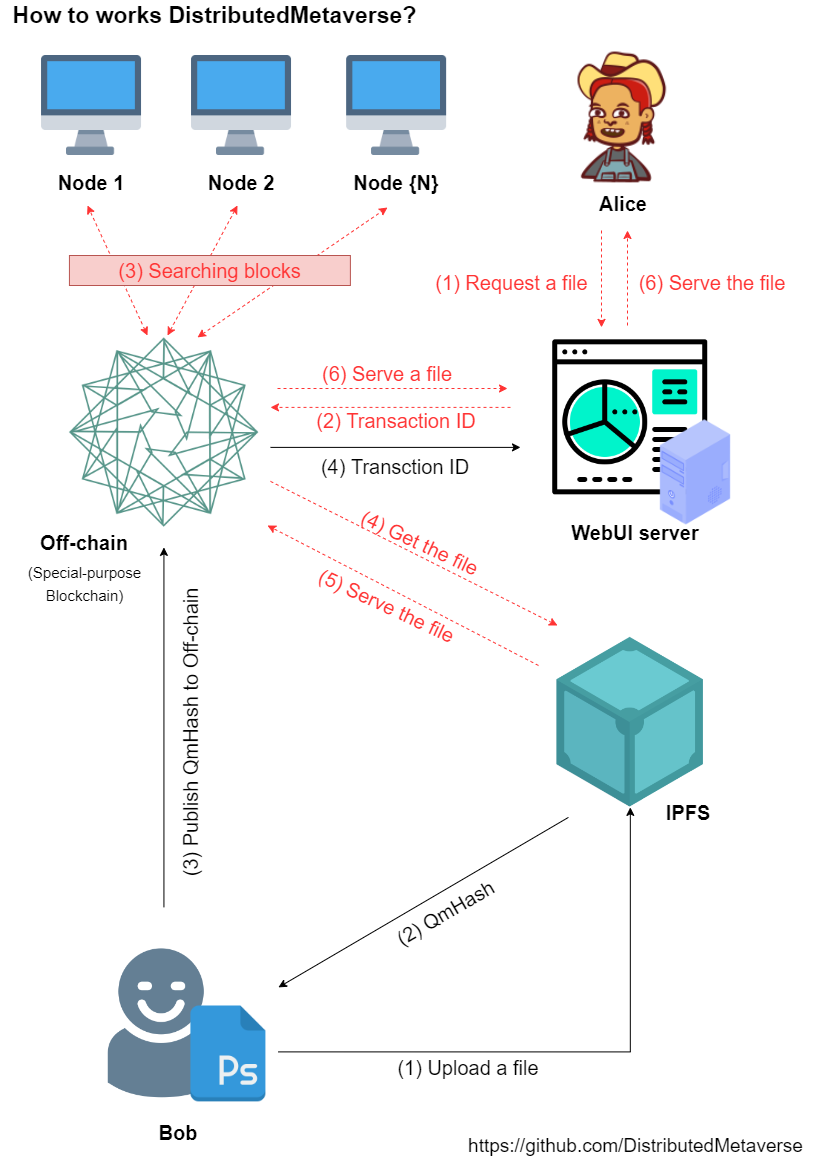

The diagram above was exported from draw.io. Its source (the exported page's mxGraphModel, read from the mxfile embedded in the PNG):
<mxGraphModel dx="2426" dy="1358" grid="1" gridSize="10" guides="1" tooltips="1" connect="1" arrows="1" fold="1" page="1" pageScale="1" pageWidth="827" pageHeight="1169" math="0" shadow="0">
  <root>
    <mxCell id="0" />
    <mxCell id="1" parent="0" />
    <mxCell id="X6v17-mwsa8PCHdsbhU_-2" value="" style="shape=image;verticalLabelPosition=bottom;labelBackgroundColor=default;verticalAlign=top;aspect=fixed;imageAspect=0;image=https://cdn0.iconfinder.com/data/icons/blockchain-classic/211/Power_Ledger-512.png;" vertex="1" parent="1">
      <mxGeometry x="81.93" y="346.89" width="190" height="190" as="geometry" />
    </mxCell>
    <mxCell id="X6v17-mwsa8PCHdsbhU_-3" value="" style="shape=image;verticalLabelPosition=bottom;labelBackgroundColor=default;verticalAlign=top;aspect=fixed;imageAspect=0;image=https://coywolf.pro/wp-content/uploads/2021/02/ipfs.png;" vertex="1" parent="1">
      <mxGeometry x="480.93" y="646.89" width="323.8" height="170" as="geometry" />
    </mxCell>
    <mxCell id="X6v17-mwsa8PCHdsbhU_-8" style="edgeStyle=orthogonalEdgeStyle;rounded=0;orthogonalLoop=1;jettySize=auto;html=1;entryX=0.5;entryY=1;entryDx=0;entryDy=0;exitX=1;exitY=0.5;exitDx=0;exitDy=0;" edge="1" parent="1" source="X6v17-mwsa8PCHdsbhU_-12" target="X6v17-mwsa8PCHdsbhU_-3">
      <mxGeometry relative="1" as="geometry">
        <mxPoint x="320.93" y="1046.89" as="sourcePoint" />
      </mxGeometry>
    </mxCell>
    <mxCell id="X6v17-mwsa8PCHdsbhU_-10" value="" style="shape=image;verticalLabelPosition=bottom;labelBackgroundColor=default;verticalAlign=top;aspect=fixed;imageAspect=0;image=https://cdn1.iconfinder.com/data/icons/office-222/91/General_Office_33-512.png;" vertex="1" parent="1">
      <mxGeometry x="100.93" y="956.89" width="152" height="152" as="geometry" />
    </mxCell>
    <mxCell id="X6v17-mwsa8PCHdsbhU_-12" value="" style="shape=image;verticalLabelPosition=bottom;labelBackgroundColor=default;verticalAlign=top;aspect=fixed;imageAspect=0;image=https://cdn4.iconfinder.com/data/icons/small-n-flat/24/file-photoshop-512.png;" vertex="1" parent="1">
      <mxGeometry x="190.93" y="1011.39" width="100" height="100" as="geometry" />
    </mxCell>
    <mxCell id="X6v17-mwsa8PCHdsbhU_-13" value="&lt;font style=&quot;font-size: 20px;&quot;&gt;(1) Upload a file&lt;/font&gt;" style="text;html=1;strokeColor=none;fillColor=none;align=center;verticalAlign=middle;whiteSpace=wrap;rounded=0;" vertex="1" parent="1">
      <mxGeometry x="390.93" y="1056.89" width="180" height="40" as="geometry" />
    </mxCell>
    <mxCell id="X6v17-mwsa8PCHdsbhU_-14" value="" style="endArrow=classic;html=1;rounded=0;fontSize=20;" edge="1" parent="1">
      <mxGeometry width="50" height="50" relative="1" as="geometry">
        <mxPoint x="580.93" y="826.89" as="sourcePoint" />
        <mxPoint x="290.93" y="996.89" as="targetPoint" />
      </mxGeometry>
    </mxCell>
    <mxCell id="X6v17-mwsa8PCHdsbhU_-15" value="(2) QmHash" style="text;html=1;strokeColor=none;fillColor=none;align=center;verticalAlign=middle;whiteSpace=wrap;rounded=0;fontSize=20;rotation=-30;" vertex="1" parent="1">
      <mxGeometry x="383" y="911.89" width="150" height="20" as="geometry" />
    </mxCell>
    <mxCell id="X6v17-mwsa8PCHdsbhU_-16" value="" style="endArrow=classic;html=1;rounded=0;fontSize=20;" edge="1" parent="1">
      <mxGeometry width="50" height="50" relative="1" as="geometry">
        <mxPoint x="176.43" y="916.89" as="sourcePoint" />
        <mxPoint x="176.43" y="556.89" as="targetPoint" />
      </mxGeometry>
    </mxCell>
    <mxCell id="X6v17-mwsa8PCHdsbhU_-17" value="(3) Publish QmHash to Off-chain" style="text;html=1;strokeColor=none;fillColor=none;align=center;verticalAlign=middle;whiteSpace=wrap;rounded=0;fontSize=20;rotation=-90;" vertex="1" parent="1">
      <mxGeometry x="23" y="726.89" width="360" height="30" as="geometry" />
    </mxCell>
    <mxCell id="X6v17-mwsa8PCHdsbhU_-18" value="&lt;b&gt;Bob&lt;/b&gt;" style="text;html=1;strokeColor=none;fillColor=none;align=center;verticalAlign=middle;whiteSpace=wrap;rounded=0;fontSize=20;" vertex="1" parent="1">
      <mxGeometry x="160.93" y="1126.89" width="60" height="30" as="geometry" />
    </mxCell>
    <mxCell id="X6v17-mwsa8PCHdsbhU_-19" value="&lt;b&gt;IPFS&lt;/b&gt;" style="text;html=1;strokeColor=none;fillColor=none;align=center;verticalAlign=middle;whiteSpace=wrap;rounded=0;fontSize=20;" vertex="1" parent="1">
      <mxGeometry x="670.93" y="806.89" width="60" height="30" as="geometry" />
    </mxCell>
    <mxCell id="X6v17-mwsa8PCHdsbhU_-20" value="" style="shape=image;verticalLabelPosition=bottom;labelBackgroundColor=default;verticalAlign=top;aspect=fixed;imageAspect=0;image=https://cdn3.iconfinder.com/data/icons/digital-marketing-27/64/Website-browser-graph-report-impression-rate-512.png;" vertex="1" parent="1">
      <mxGeometry x="562.8299999999999" y="346.89" width="160" height="160" as="geometry" />
    </mxCell>
    <mxCell id="X6v17-mwsa8PCHdsbhU_-22" value="" style="shape=image;verticalLabelPosition=bottom;labelBackgroundColor=default;verticalAlign=top;aspect=fixed;imageAspect=0;image=https://cdn0.iconfinder.com/data/icons/people-137/513/farmer-128.png;" vertex="1" parent="1">
      <mxGeometry x="562.83" y="56" width="141.89" height="141.89" as="geometry" />
    </mxCell>
    <mxCell id="X6v17-mwsa8PCHdsbhU_-23" value="&lt;b&gt;Alice&lt;/b&gt;" style="text;html=1;strokeColor=none;fillColor=none;align=center;verticalAlign=middle;whiteSpace=wrap;rounded=0;fontSize=20;" vertex="1" parent="1">
      <mxGeometry x="605.93" y="197.89" width="60" height="30" as="geometry" />
    </mxCell>
    <mxCell id="X6v17-mwsa8PCHdsbhU_-24" value="&lt;b&gt;Off-chain&lt;/b&gt;" style="text;html=1;strokeColor=none;fillColor=none;align=center;verticalAlign=middle;whiteSpace=wrap;rounded=0;fontSize=20;" vertex="1" parent="1">
      <mxGeometry x="13.280000000000012" y="536.89" width="168.1" height="30" as="geometry" />
    </mxCell>
    <mxCell id="X6v17-mwsa8PCHdsbhU_-27" value="" style="endArrow=classic;html=1;rounded=0;fontSize=20;dashed=1;strokeColor=#FF3333;" edge="1" parent="1">
      <mxGeometry width="50" height="50" relative="1" as="geometry">
        <mxPoint x="614" y="240" as="sourcePoint" />
        <mxPoint x="614" y="336.89" as="targetPoint" />
      </mxGeometry>
    </mxCell>
    <mxCell id="X6v17-mwsa8PCHdsbhU_-28" value="" style="endArrow=classic;html=1;rounded=0;fontSize=20;" edge="1" parent="1">
      <mxGeometry width="50" height="50" relative="1" as="geometry">
        <mxPoint x="283" y="456.89" as="sourcePoint" />
        <mxPoint x="533" y="456.89" as="targetPoint" />
      </mxGeometry>
    </mxCell>
    <mxCell id="X6v17-mwsa8PCHdsbhU_-29" value="(4) Transction ID" style="text;html=1;strokeColor=none;fillColor=none;align=center;verticalAlign=middle;whiteSpace=wrap;rounded=0;fontSize=20;" vertex="1" parent="1">
      <mxGeometry x="283" y="460.89" width="250" height="30" as="geometry" />
    </mxCell>
    <mxCell id="X6v17-mwsa8PCHdsbhU_-30" value="" style="shape=image;verticalLabelPosition=bottom;labelBackgroundColor=default;verticalAlign=top;aspect=fixed;imageAspect=0;image=https://cdn2.iconfinder.com/data/icons/whcompare-isometric-web-hosting-servers/50/desktop-pc-512.png;" vertex="1" parent="1">
      <mxGeometry x="653" y="426.89" width="110" height="110" as="geometry" />
    </mxCell>
    <mxCell id="X6v17-mwsa8PCHdsbhU_-31" value="&lt;font color=&quot;#ff3333&quot;&gt;(1) Request a file&lt;/font&gt;" style="text;html=1;strokeColor=none;fillColor=none;align=center;verticalAlign=middle;whiteSpace=wrap;rounded=0;fontSize=20;rotation=0;" vertex="1" parent="1">
      <mxGeometry x="442.93" y="276.89" width="163" height="30" as="geometry" />
    </mxCell>
    <mxCell id="X6v17-mwsa8PCHdsbhU_-32" value="&lt;b&gt;WebUI server&lt;/b&gt;" style="text;html=1;strokeColor=none;fillColor=none;align=center;verticalAlign=middle;whiteSpace=wrap;rounded=0;fontSize=20;" vertex="1" parent="1">
      <mxGeometry x="562.83" y="526.89" width="170" height="30" as="geometry" />
    </mxCell>
    <mxCell id="X6v17-mwsa8PCHdsbhU_-33" value="" style="endArrow=classic;html=1;rounded=0;fontSize=20;dashed=1;strokeColor=#FF3333;" edge="1" parent="1">
      <mxGeometry width="50" height="50" relative="1" as="geometry">
        <mxPoint x="523" y="416.89" as="sourcePoint" />
        <mxPoint x="283" y="416.89" as="targetPoint" />
      </mxGeometry>
    </mxCell>
    <mxCell id="X6v17-mwsa8PCHdsbhU_-34" value="&lt;font color=&quot;#ff3333&quot;&gt;(2) Transaction ID&lt;/font&gt;" style="text;html=1;strokeColor=none;fillColor=none;align=center;verticalAlign=middle;whiteSpace=wrap;rounded=0;fontSize=20;rotation=0;" vertex="1" parent="1">
      <mxGeometry x="309.15000000000003" y="415" width="200" height="30" as="geometry" />
    </mxCell>
    <mxCell id="X6v17-mwsa8PCHdsbhU_-38" value="" style="shape=image;verticalLabelPosition=bottom;labelBackgroundColor=default;verticalAlign=top;aspect=fixed;imageAspect=0;image=https://cdn3.iconfinder.com/data/icons/education-and-school-8/48/Computer-512.png;" vertex="1" parent="1">
      <mxGeometry x="54.040000000000006" y="65" width="100" height="100" as="geometry" />
    </mxCell>
    <mxCell id="X6v17-mwsa8PCHdsbhU_-39" value="" style="shape=image;verticalLabelPosition=bottom;labelBackgroundColor=default;verticalAlign=top;aspect=fixed;imageAspect=0;image=https://cdn3.iconfinder.com/data/icons/education-and-school-8/48/Computer-512.png;" vertex="1" parent="1">
      <mxGeometry x="204.03" y="65" width="100" height="100" as="geometry" />
    </mxCell>
    <mxCell id="X6v17-mwsa8PCHdsbhU_-41" value="&lt;b&gt;Node 1&lt;/b&gt;" style="text;html=1;strokeColor=none;fillColor=none;align=center;verticalAlign=middle;whiteSpace=wrap;rounded=0;fontSize=20;" vertex="1" parent="1">
      <mxGeometry x="50.000000000000014" y="176.89" width="108.07" height="30" as="geometry" />
    </mxCell>
    <mxCell id="X6v17-mwsa8PCHdsbhU_-42" value="&lt;b&gt;Node 2&lt;/b&gt;" style="text;html=1;strokeColor=none;fillColor=none;align=center;verticalAlign=middle;whiteSpace=wrap;rounded=0;fontSize=20;" vertex="1" parent="1">
      <mxGeometry x="199.99999999999997" y="176.89" width="108.07" height="30" as="geometry" />
    </mxCell>
    <mxCell id="X6v17-mwsa8PCHdsbhU_-45" value="" style="shape=image;verticalLabelPosition=bottom;labelBackgroundColor=default;verticalAlign=top;aspect=fixed;imageAspect=0;image=https://cdn3.iconfinder.com/data/icons/education-and-school-8/48/Computer-512.png;" vertex="1" parent="1">
      <mxGeometry x="359.14" y="65" width="100" height="100" as="geometry" />
    </mxCell>
    <mxCell id="X6v17-mwsa8PCHdsbhU_-46" value="&lt;b&gt;Node {N}&lt;/b&gt;" style="text;html=1;strokeColor=none;fillColor=none;align=center;verticalAlign=middle;whiteSpace=wrap;rounded=0;fontSize=20;" vertex="1" parent="1">
      <mxGeometry x="355.11" y="176.89" width="108.07" height="30" as="geometry" />
    </mxCell>
    <mxCell id="X6v17-mwsa8PCHdsbhU_-47" value="" style="endArrow=classic;html=1;rounded=0;fontSize=20;dashed=1;strokeColor=#FF3333;startArrow=classic;startFill=1;" edge="1" parent="1">
      <mxGeometry width="50" height="50" relative="1" as="geometry">
        <mxPoint x="160" y="345" as="sourcePoint" />
        <mxPoint x="100" y="215" as="targetPoint" />
      </mxGeometry>
    </mxCell>
    <mxCell id="X6v17-mwsa8PCHdsbhU_-48" value="" style="endArrow=classic;html=1;rounded=0;fontSize=20;dashed=1;strokeColor=#FF3333;startArrow=classic;startFill=1;" edge="1" parent="1">
      <mxGeometry width="50" height="50" relative="1" as="geometry">
        <mxPoint x="180" y="345" as="sourcePoint" />
        <mxPoint x="250" y="215" as="targetPoint" />
      </mxGeometry>
    </mxCell>
    <mxCell id="X6v17-mwsa8PCHdsbhU_-49" value="" style="endArrow=classic;html=1;rounded=0;fontSize=20;dashed=1;strokeColor=#FF3333;startArrow=classic;startFill=1;" edge="1" parent="1">
      <mxGeometry width="50" height="50" relative="1" as="geometry">
        <mxPoint x="210" y="346.89" as="sourcePoint" />
        <mxPoint x="400" y="217" as="targetPoint" />
      </mxGeometry>
    </mxCell>
    <mxCell id="X6v17-mwsa8PCHdsbhU_-50" value="&lt;font color=&quot;#ff3333&quot;&gt;(3) Searching blocks&lt;/font&gt;" style="text;html=1;strokeColor=#b85450;fillColor=#f8cecc;align=center;verticalAlign=middle;whiteSpace=wrap;rounded=0;fontSize=20;rotation=0;" vertex="1" parent="1">
      <mxGeometry x="81.93" y="265" width="280.96" height="30" as="geometry" />
    </mxCell>
    <mxCell id="X6v17-mwsa8PCHdsbhU_-51" value="" style="endArrow=classic;html=1;rounded=0;fontSize=20;dashed=1;strokeColor=#FF3333;exitX=0;exitY=1;exitDx=0;exitDy=0;" edge="1" parent="1" source="X6v17-mwsa8PCHdsbhU_-29">
      <mxGeometry width="50" height="50" relative="1" as="geometry">
        <mxPoint x="290" y="505" as="sourcePoint" />
        <mxPoint x="570" y="635" as="targetPoint" />
      </mxGeometry>
    </mxCell>
    <mxCell id="X6v17-mwsa8PCHdsbhU_-52" value="&lt;font color=&quot;#ff3333&quot;&gt;(4) Get the file&lt;/font&gt;" style="text;html=1;strokeColor=none;fillColor=none;align=center;verticalAlign=middle;whiteSpace=wrap;rounded=0;fontSize=20;rotation=25;" vertex="1" parent="1">
      <mxGeometry x="333.00000000000006" y="536.89" width="200" height="30" as="geometry" />
    </mxCell>
    <mxCell id="X6v17-mwsa8PCHdsbhU_-53" value="" style="endArrow=classic;html=1;rounded=0;fontSize=20;dashed=1;strokeColor=#FF3333;" edge="1" parent="1">
      <mxGeometry width="50" height="50" relative="1" as="geometry">
        <mxPoint x="551" y="675" as="sourcePoint" />
        <mxPoint x="280" y="535" as="targetPoint" />
      </mxGeometry>
    </mxCell>
    <mxCell id="X6v17-mwsa8PCHdsbhU_-54" value="&lt;font color=&quot;#ff3333&quot;&gt;(5) Serve the file&lt;/font&gt;" style="text;html=1;strokeColor=none;fillColor=none;align=center;verticalAlign=middle;whiteSpace=wrap;rounded=0;fontSize=20;rotation=25;" vertex="1" parent="1">
      <mxGeometry x="299.99999999999994" y="600" width="200" height="30" as="geometry" />
    </mxCell>
    <mxCell id="X6v17-mwsa8PCHdsbhU_-55" value="" style="endArrow=classic;html=1;rounded=0;fontSize=20;dashed=1;strokeColor=#FF3333;" edge="1" parent="1">
      <mxGeometry width="50" height="50" relative="1" as="geometry">
        <mxPoint x="290" y="398" as="sourcePoint" />
        <mxPoint x="520" y="398" as="targetPoint" />
      </mxGeometry>
    </mxCell>
    <mxCell id="X6v17-mwsa8PCHdsbhU_-56" value="&lt;font color=&quot;#ff3333&quot;&gt;(6) Serve a file&lt;/font&gt;" style="text;html=1;strokeColor=none;fillColor=none;align=center;verticalAlign=middle;whiteSpace=wrap;rounded=0;fontSize=20;rotation=0;" vertex="1" parent="1">
      <mxGeometry x="299.99999999999994" y="368" width="200" height="30" as="geometry" />
    </mxCell>
    <mxCell id="X6v17-mwsa8PCHdsbhU_-57" value="" style="endArrow=classic;html=1;rounded=0;fontSize=20;dashed=1;strokeColor=#FF3333;" edge="1" parent="1">
      <mxGeometry width="50" height="50" relative="1" as="geometry">
        <mxPoint x="640" y="335" as="sourcePoint" />
        <mxPoint x="640" y="240" as="targetPoint" />
      </mxGeometry>
    </mxCell>
    <mxCell id="X6v17-mwsa8PCHdsbhU_-58" value="&lt;font color=&quot;#ff3333&quot;&gt;(6) Serve the file&lt;/font&gt;" style="text;html=1;strokeColor=none;fillColor=none;align=center;verticalAlign=middle;whiteSpace=wrap;rounded=0;fontSize=20;rotation=0;" vertex="1" parent="1">
      <mxGeometry x="650" y="276.89" width="150" height="30" as="geometry" />
    </mxCell>
    <mxCell id="X6v17-mwsa8PCHdsbhU_-61" value="&lt;font size=&quot;1&quot; color=&quot;#000000&quot;&gt;&lt;b style=&quot;font-size: 23px;&quot;&gt;How to works DistributedMetaverse?&lt;/b&gt;&lt;/font&gt;" style="text;html=1;strokeColor=none;fillColor=none;align=center;verticalAlign=middle;whiteSpace=wrap;rounded=0;fontSize=20;fontColor=#FF3333;" vertex="1" parent="1">
      <mxGeometry x="22.83" y="10" width="409.07" height="30" as="geometry" />
    </mxCell>
    <mxCell id="X6v17-mwsa8PCHdsbhU_-63" value="&lt;font style=&quot;font-size: 19px;&quot;&gt;https://github.com/DistributedMetaverse&lt;/font&gt;" style="text;html=1;strokeColor=none;fillColor=none;align=center;verticalAlign=middle;whiteSpace=wrap;rounded=0;fontSize=23;fontColor=#000000;" vertex="1" parent="1">
      <mxGeometry x="470" y="1139" width="356.82" height="30" as="geometry" />
    </mxCell>
    <mxCell id="X6v17-mwsa8PCHdsbhU_-65" value="&lt;font style=&quot;font-size: 15px;&quot;&gt;(Special-purpose&lt;br&gt;Blockchain)&lt;/font&gt;" style="text;html=1;strokeColor=none;fillColor=none;align=center;verticalAlign=middle;whiteSpace=wrap;rounded=0;fontSize=19;fontColor=#000000;" vertex="1" parent="1">
      <mxGeometry x="23" y="570" width="149" height="46.89" as="geometry" />
    </mxCell>
  </root>
</mxGraphModel>